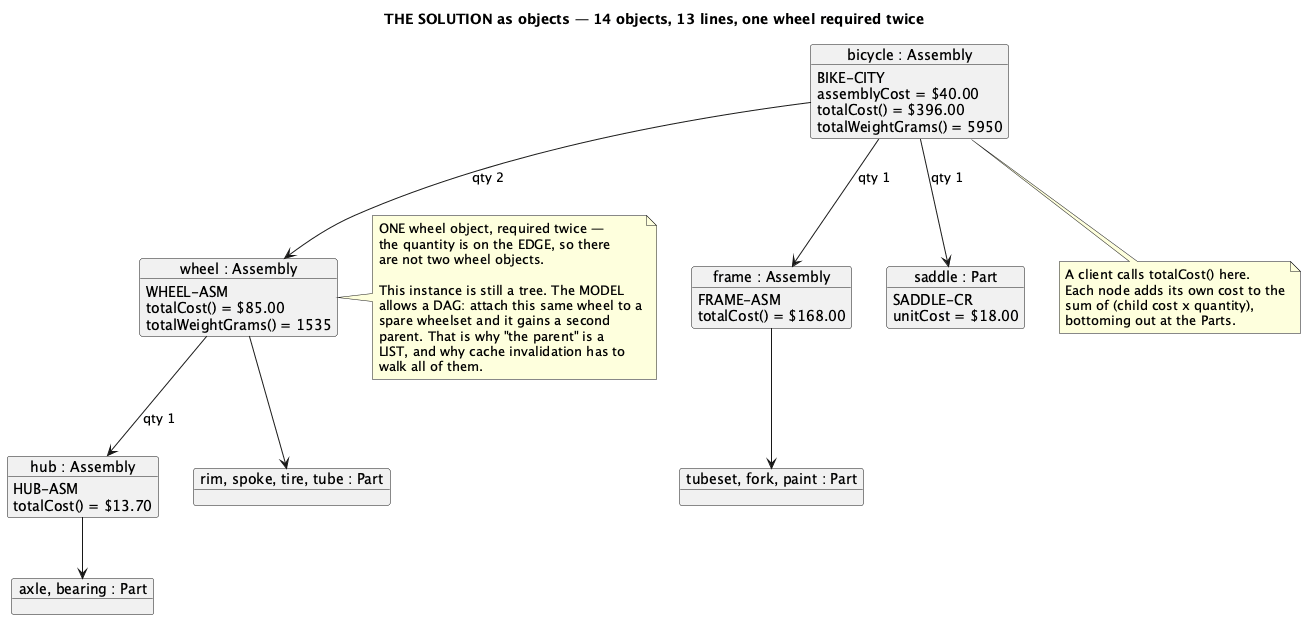

The diagram above was rendered by PlantUML. Its source (embedded in the PNG):
@startuml Composite-BOM-Solution-Objects
title THE SOLUTION as objects — 14 objects, 13 lines, one wheel required twice

skinparam objectAttributeIconSize 0

object "bicycle : Assembly" as bicycle {
  BIKE-CITY
  assemblyCost = $40.00
  totalCost() = $396.00
  totalWeightGrams() = 5950
}

object "frame : Assembly" as frame {
  FRAME-ASM
  totalCost() = $168.00
}

object "wheel : Assembly" as wheel {
  WHEEL-ASM
  totalCost() = $85.00
  totalWeightGrams() = 1535
}

object "hub : Assembly" as hub {
  HUB-ASM
  totalCost() = $13.70
}

object "saddle : Part" as saddle {
  SADDLE-CR
  unitCost = $18.00
}

object "rim, spoke, tire, tube : Part" as wheelParts
object "tubeset, fork, paint : Part" as frameParts
object "axle, bearing : Part" as hubParts

bicycle --> frame : qty 1
bicycle --> wheel : qty 2
bicycle --> saddle : qty 1
frame --> frameParts
wheel --> wheelParts
wheel --> hub : qty 1
hub --> hubParts

note right of wheel
  ONE wheel object, required twice —
  the quantity is on the EDGE, so there
  are not two wheel objects.

  This instance is still a tree. The MODEL
  allows a DAG: attach this same wheel to a
  spare wheelset and it gains a second
  parent. That is why "the parent" is a
  LIST, and why cache invalidation has to
  walk all of them.
end note

note bottom of bicycle
  A client calls totalCost() here.
  Each node adds its own cost to the
  sum of (child cost x quantity),
  bottoming out at the Parts.
end note

@enduml